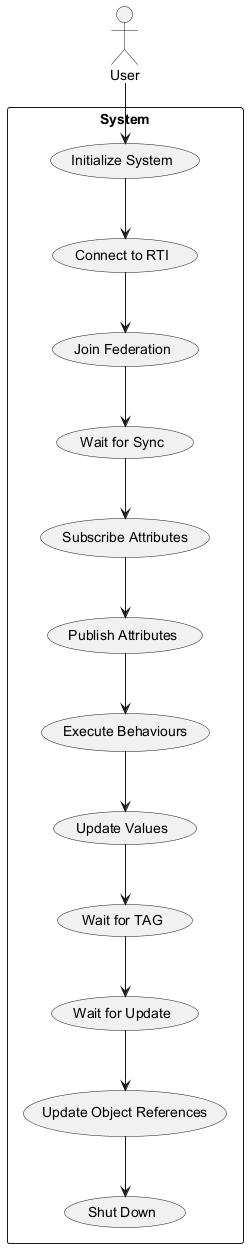

The diagram above was rendered by PlantUML. Its source (embedded in the PNG):
@startuml
actor User
rectangle System {
  usecase "Initialize System" as UC1
  usecase "Connect to RTI" as UC2
  usecase "Join Federation" as UC3
  usecase "Wait for Sync" as UC4
  usecase "Subscribe Attributes" as UC5
  usecase "Publish Attributes" as UC6
  usecase "Execute Behaviours" as UC7
  usecase "Update Values" as UC8
  usecase "Wait for TAG" as UC9
  usecase "Wait for Update" as UC10
  usecase "Update Object References" as UC11
  usecase "Shut Down" as UC12
}

User --> UC1
UC1 --> UC2
UC2 --> UC3
UC3 --> UC4
UC4 --> UC5
UC5 --> UC6
UC6 --> UC7
UC7 --> UC8
UC8 --> UC9
UC9 --> UC10
UC10 --> UC11
UC11 --> UC12
@enduml